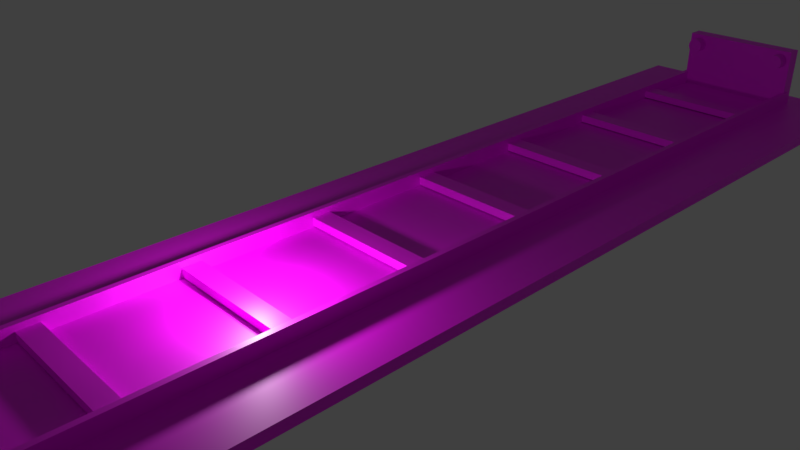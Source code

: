 # Source: Tracks.blend  (saved by Blender 2.79.0; exported with 4.5.12 LTS)
import bpy
from mathutils import Matrix  # noqa: F401  (used for matrix-valued properties, if any)

bpy.ops.wm.read_factory_settings(use_empty=True)
scene = bpy.context.scene
scene.name = 'Scene'

# ---- collections
col_collection_1 = bpy.data.collections.new('Collection 1'); scene.collection.children.link(col_collection_1)

# ---- images (referenced by path relative to the original .blend; pixels are not part of the script)
import os
ASSET_DIR = os.environ.get("B2B_ASSET_DIR", "")  # directory of the original .blend (textures are referenced by path, not embedded)
HERE = os.path.dirname(os.path.abspath(__file__))  # packed textures are extracted next to this script under _unpacked/

def load_image(name, relpath, width, height, colorspace="sRGB"):
    """Load a texture the original file referenced (path relative to the .blend, or extracted next to this script)."""
    p = next((c for c in (os.path.join(HERE, relpath), os.path.join(ASSET_DIR, relpath)) if relpath and os.path.exists(c)), "")
    if p:
        img = bpy.data.images.load(p, check_existing=True)
        img.name = name
    else:  # same state as the original file: an image datablock whose file is absent (Cycles renders it pink)
        img = bpy.data.images.new(name, width, height)
        img.source = "FILE"
        img.filepath = "//" + (relpath or name)
    img.colorspace_settings.name = colorspace
    return img
img_tracks_png = load_image('Tracks.png', 'Tracks.png', 1024, 1024, 'sRGB')

# ---- materials (node trees are filled in below, after node groups)
mat_material_009 = bpy.data.materials.new('Material.009')
mat_material_009.alpha_threshold = 0.0
mat_material_009.roughness = 0.5

# ---- material node trees
mat_material_009.use_nodes = True; mat_material_009.node_tree.nodes.clear()
_N = mat_material_009.node_tree.nodes; _L = mat_material_009.node_tree.links
n0 = _N.new('ShaderNodeOutputMaterial'); n0.name = 'Material Output'; n0.location = (300, 300)
n1 = _N.new('ShaderNodeBsdfPrincipled'); n1.name = 'Principled BSDF'; n1.location = (75, 311)
n1.width = 150
n1.subsurface_method = 'BURLEY'
n1.inputs[3].default_value = 1.45
n1.inputs[9].default_value = (1.0, 1.0, 1.0)
n2 = _N.new('ShaderNodeTexImage'); n2.name = 'Image Texture'; n2.location = (-187, 342)
n2.width = 197
n2.image = img_tracks_png
_L.new(n1.outputs[0], n0.inputs[0])
_L.new(n2.outputs[0], n1.inputs[0])
n0.is_active_output = True

# ---- world
world_world = bpy.data.worlds.new('World'); scene.world = world_world
world_world.color = (0.05088, 0.05088, 0.05088)
world_world.use_sun_shadow = False
world_world.sun_shadow_jitter_overblur = 0.0
world_world.cycles.sampling_method = 'MANUAL'

# ---- cameras
cam_camera = bpy.data.cameras.new('Camera')
cam_camera.clip_end = 100.0
cam_camera.lens = 35.0
cam_camera.sensor_width = 32.0
cam_camera.sensor_height = 18.0
cam_camera.ortho_scale = 7.314
cam_camera.dof.focus_distance = 0.0

# ---- lights
light_lamp = bpy.data.lights.new('Lamp', 'POINT')
light_lamp.transmission_factor = 0.0
light_lamp.cutoff_distance = 30.0
light_lamp.energy = 100.0
light_lamp.shadow_buffer_clip_start = 1.001
light_lamp.shadow_soft_size = 0.1
light_lamp.shadow_maximum_resolution = 0.006
light_lamp.use_absolute_resolution = True

# ---- meshes
me_cube = bpy.data.meshes.new('Cube')
me_cube.from_pydata([(1.0, 1.0, -1.0), (1.0, -1.0, -1.0), (-1.0, -1.0, -1.0), (-1.0, 1.0, -1.0), (1.0, 1.0, 1.0), (1.0, -1.0, 1.0), (-1.0, -1.0, 1.0), (-1.0, 1.0, 1.0), (0.4798, -0.9487, 0.2117), (0.4798, -0.9487, 3.788), (0.4798, 0.9487, 0.2117), (0.4798, 0.9487, 3.788), (0.5202, -0.9487, 0.2117), (0.5202, -0.9487, 3.788), (0.5202, 0.9487, 0.2117), (0.5202, 0.9487, 3.788), (-0.5202, -0.9487, 0.2117), (-0.5202, -0.9487, 3.788), (-0.5202, 0.9487, 0.2117), (-0.5202, 0.9487, 3.788), (-0.4798, -0.9487, 0.2117), (-0.4798, -0.9487, 3.788), (-0.4798, 0.9487, 0.2117), (-0.4798, 0.9487, 3.788), (-0.5, -0.01396, 1.251), (-0.5, -0.01396, 2.749), (-0.5, 0.01396, 1.251), (-0.5, 0.01396, 2.749), (0.5, -0.01396, 1.251), (0.5, -0.01396, 2.749), (0.5, 0.01396, 1.251), (0.5, 0.01396, 2.749), (-0.5, 0.786, 1.251), (-0.5, 0.786, 2.749), (-0.5, 0.814, 1.251), (-0.5, 0.814, 2.749), (0.5, 0.786, 1.251), (0.5, 0.786, 2.749), (0.5, 0.814, 1.251), (0.5, 0.814, 2.749), (-0.5, 0.586, 1.251), (-0.5, 0.586, 2.749), (-0.5, 0.614, 1.251), (-0.5, 0.614, 2.749), (0.5, 0.586, 1.251), (0.5, 0.586, 2.749), (0.5, 0.614, 1.251), (0.5, 0.614, 2.749), (-0.5, 0.186, 1.251), (-0.5, 0.186, 2.749), (-0.5, 0.214, 1.251), (-0.5, 0.214, 2.749), (0.5, 0.186, 1.251), (0.5, 0.186, 2.749), (0.5, 0.214, 1.251), (0.5, 0.214, 2.749), (-0.5, 0.386, 1.251), (-0.5, 0.386, 2.749), (-0.5, 0.414, 1.251), (-0.5, 0.414, 2.749), (0.5, 0.386, 1.251), (0.5, 0.386, 2.749), (0.5, 0.414, 1.251), (0.5, 0.414, 2.749), (-0.5, -0.214, 1.251), (-0.5, -0.214, 2.749), (-0.5, -0.186, 1.251), (-0.5, -0.186, 2.749), (0.5, -0.214, 1.251), (0.5, -0.214, 2.749), (0.5, -0.186, 1.251), (0.5, -0.186, 2.749), (-0.5, -0.414, 1.251), (-0.5, -0.414, 2.749), (-0.5, -0.386, 1.251), (-0.5, -0.386, 2.749), (0.5, -0.414, 1.251), (0.5, -0.414, 2.749), (0.5, -0.386, 1.251), (0.5, -0.386, 2.749), (-0.5, -0.614, 1.251), (-0.5, -0.614, 2.749), (-0.5, -0.586, 1.251), (-0.5, -0.586, 2.749), (0.5, -0.614, 1.251), (0.5, -0.614, 2.749), (0.5, -0.586, 1.251), (0.5, -0.586, 2.749), (-0.5, -0.814, 1.251), (-0.5, -0.814, 2.749), (-0.5, -0.786, 1.251), (-0.5, -0.786, 2.749), (0.5, -0.814, 1.251), (0.5, -0.814, 2.749), (0.5, -0.786, 1.251), (0.5, -0.786, 2.749), (-0.5, 0.9369, 0.6492), (-0.5, 0.9369, 13.35), (-0.5, 0.9631, 0.6492), (-0.5, 0.9631, 13.35), (0.5, 0.9369, 0.6492), (0.5, 0.9369, 13.35), (0.5, 0.9631, 0.6492), (0.5, 0.9631, 13.35), (-0.5, -0.9631, 0.6492), (-0.5, -0.9631, 13.35), (-0.5, -0.9369, 0.6492), (-0.5, -0.9369, 13.35), (0.5, -0.9631, 0.6492), (0.5, -0.9631, 13.35), (0.5, -0.9369, 0.6492), (0.5, -0.9369, 13.35), (-0.4, 0.9177, 12.61), (-0.4, 0.9429, 12.54), (0.4, 0.9429, 12.54), (0.4, 0.9177, 12.61), (0.4123, 0.9429, 12.51), (0.4123, 0.9177, 12.58), (0.4241, 0.9429, 12.42), (0.4241, 0.9176, 12.49), (0.4351, 0.9428, 12.28), (0.4351, 0.9176, 12.35), (0.4446, 0.9428, 12.08), (0.4446, 0.9176, 12.15), (0.4525, 0.9428, 11.84), (0.4525, 0.9175, 11.91), (0.4583, 0.9427, 11.57), (0.4583, 0.9175, 11.64), (0.4619, 0.9427, 11.27), (0.4619, 0.9174, 11.34), (0.4631, 0.9426, 10.97), (0.4631, 0.9174, 11.03), (0.4619, 0.9426, 10.66), (0.4619, 0.9173, 10.73), (0.4583, 0.9425, 10.36), (0.4583, 0.9173, 10.43), (0.4525, 0.9425, 10.09), (0.4525, 0.9172, 10.16), (0.4446, 0.9424, 9.85), (0.4446, 0.9172, 9.919), (0.4351, 0.9424, 9.654), (0.4351, 0.9172, 9.723), (0.4241, 0.9424, 9.509), (0.4241, 0.9171, 9.577), (0.4123, 0.9423, 9.419), (0.4123, 0.9171, 9.487), (0.4, 0.9423, 9.389), (0.4, 0.9171, 9.457), (0.3877, 0.9423, 9.419), (0.3877, 0.9171, 9.487), (0.3759, 0.9424, 9.509), (0.3759, 0.9171, 9.577), (0.3649, 0.9424, 9.654), (0.3649, 0.9172, 9.723), (0.3554, 0.9424, 9.85), (0.3554, 0.9172, 9.919), (0.3475, 0.9425, 10.09), (0.3475, 0.9172, 10.16), (0.3417, 0.9425, 10.36), (0.3417, 0.9173, 10.43), (0.3381, 0.9426, 10.66), (0.3381, 0.9173, 10.73), (0.3369, 0.9426, 10.97), (0.3369, 0.9174, 11.03), (0.3381, 0.9427, 11.27), (0.3381, 0.9174, 11.34), (0.3417, 0.9427, 11.57), (0.3417, 0.9175, 11.64), (0.3475, 0.9428, 11.84), (0.3475, 0.9175, 11.91), (0.3554, 0.9428, 12.08), (0.3554, 0.9176, 12.15), (0.3649, 0.9428, 12.28), (0.3649, 0.9176, 12.35), (0.3759, 0.9429, 12.42), (0.3759, 0.9176, 12.49), (0.3877, 0.9429, 12.51), (0.3877, 0.9177, 12.58), (-0.3877, 0.9429, 12.51), (-0.3877, 0.9177, 12.58), (-0.3759, 0.9429, 12.42), (-0.3759, 0.9176, 12.49), (-0.3649, 0.9428, 12.28), (-0.3649, 0.9176, 12.35), (-0.3554, 0.9428, 12.08), (-0.3554, 0.9176, 12.15), (-0.3475, 0.9428, 11.84), (-0.3475, 0.9175, 11.91), (-0.3417, 0.9427, 11.57), (-0.3417, 0.9175, 11.64), (-0.3381, 0.9427, 11.27), (-0.3381, 0.9174, 11.34), (-0.3369, 0.9426, 10.97), (-0.3369, 0.9174, 11.03), (-0.3381, 0.9426, 10.66), (-0.3381, 0.9173, 10.73), (-0.3417, 0.9425, 10.36), (-0.3417, 0.9173, 10.43), (-0.3475, 0.9425, 10.09), (-0.3475, 0.9172, 10.16), (-0.3554, 0.9424, 9.85), (-0.3554, 0.9172, 9.919), (-0.3649, 0.9424, 9.654), (-0.3649, 0.9172, 9.723), (-0.3759, 0.9424, 9.509), (-0.3759, 0.9171, 9.577), (-0.3877, 0.9423, 9.419), (-0.3877, 0.9171, 9.487), (-0.4, 0.9423, 9.389), (-0.4, 0.9171, 9.457), (-0.4123, 0.9423, 9.419), (-0.4123, 0.9171, 9.487), (-0.4241, 0.9424, 9.509), (-0.4241, 0.9171, 9.577), (-0.4351, 0.9424, 9.654), (-0.4351, 0.9172, 9.723), (-0.4446, 0.9424, 9.85), (-0.4446, 0.9172, 9.919), (-0.4525, 0.9425, 10.09), (-0.4525, 0.9172, 10.16), (-0.4583, 0.9425, 10.36), (-0.4583, 0.9173, 10.43), (-0.4619, 0.9426, 10.66), (-0.4619, 0.9173, 10.73), (-0.4631, 0.9426, 10.97), (-0.4631, 0.9174, 11.03), (-0.4619, 0.9427, 11.27), (-0.4619, 0.9174, 11.34), (-0.4583, 0.9427, 11.57), (-0.4583, 0.9175, 11.64), (-0.4525, 0.9428, 11.84), (-0.4525, 0.9175, 11.91), (-0.4446, 0.9428, 12.08), (-0.4446, 0.9176, 12.15), (-0.4351, 0.9428, 12.28), (-0.4351, 0.9176, 12.35), (-0.4241, 0.9429, 12.42), (-0.4241, 0.9176, 12.49), (-0.4123, 0.9429, 12.51), (-0.4123, 0.9177, 12.58), (-0.4, -0.9423, 12.61), (-0.4, -0.9171, 12.54), (-0.3877, -0.9171, 12.51), (-0.3877, -0.9423, 12.58), (-0.3759, -0.9171, 12.42), (-0.3759, -0.9424, 12.49), (-0.3649, -0.9172, 12.28), (-0.3649, -0.9424, 12.35), (-0.3554, -0.9172, 12.08), (-0.3554, -0.9424, 12.15), (-0.3475, -0.9172, 11.84), (-0.3475, -0.9425, 11.91), (-0.3417, -0.9173, 11.57), (-0.3417, -0.9425, 11.64), (-0.3381, -0.9173, 11.27), (-0.3381, -0.9426, 11.34), (-0.3369, -0.9174, 10.97), (-0.3369, -0.9426, 11.03), (-0.3381, -0.9174, 10.66), (-0.3381, -0.9427, 10.73), (-0.3417, -0.9175, 10.36), (-0.3417, -0.9427, 10.43), (-0.3475, -0.9175, 10.09), (-0.3475, -0.9428, 10.16), (-0.3554, -0.9176, 9.85), (-0.3554, -0.9428, 9.919), (-0.3649, -0.9176, 9.654), (-0.3649, -0.9428, 9.723), (-0.3759, -0.9176, 9.509), (-0.3759, -0.9429, 9.577), (-0.3877, -0.9177, 9.419), (-0.3877, -0.9429, 9.487), (-0.4, -0.9177, 9.389), (-0.4, -0.9429, 9.457), (-0.4123, -0.9177, 9.419), (-0.4123, -0.9429, 9.487), (-0.4241, -0.9176, 9.509), (-0.4241, -0.9429, 9.577), (-0.4351, -0.9176, 9.654), (-0.4351, -0.9428, 9.723), (-0.4446, -0.9176, 9.85), (-0.4446, -0.9428, 9.919), (-0.4525, -0.9175, 10.09), (-0.4525, -0.9428, 10.16), (-0.4583, -0.9175, 10.36), (-0.4583, -0.9427, 10.43), (-0.4619, -0.9174, 10.66), (-0.4619, -0.9427, 10.73), (-0.4631, -0.9174, 10.97), (-0.4631, -0.9426, 11.03), (-0.4619, -0.9173, 11.27), (-0.4619, -0.9426, 11.34), (-0.4583, -0.9173, 11.57), (-0.4583, -0.9425, 11.64), (-0.4525, -0.9172, 11.84), (-0.4525, -0.9425, 11.91), (-0.4446, -0.9172, 12.08), (-0.4446, -0.9424, 12.15), (-0.4351, -0.9172, 12.28), (-0.4351, -0.9424, 12.35), (-0.4241, -0.9171, 12.42), (-0.4241, -0.9424, 12.49), (-0.4123, -0.9171, 12.51), (-0.4123, -0.9423, 12.58), (0.4, -0.9423, 12.61), (0.4, -0.9171, 12.54), (0.4123, -0.9171, 12.51), (0.4123, -0.9423, 12.58), (0.4241, -0.9171, 12.42), (0.4241, -0.9424, 12.49), (0.4351, -0.9172, 12.28), (0.4351, -0.9424, 12.35), (0.4446, -0.9172, 12.08), (0.4446, -0.9424, 12.15), (0.4525, -0.9172, 11.84), (0.4525, -0.9425, 11.91), (0.4583, -0.9173, 11.57), (0.4583, -0.9425, 11.64), (0.4619, -0.9173, 11.27), (0.4619, -0.9426, 11.34), (0.4631, -0.9174, 10.97), (0.4631, -0.9426, 11.03), (0.4619, -0.9174, 10.66), (0.4619, -0.9427, 10.73), (0.4583, -0.9175, 10.36), (0.4583, -0.9427, 10.43), (0.4525, -0.9175, 10.09), (0.4525, -0.9428, 10.16), (0.4446, -0.9176, 9.85), (0.4446, -0.9428, 9.919), (0.4351, -0.9176, 9.654), (0.4351, -0.9428, 9.723), (0.4241, -0.9176, 9.509), (0.4241, -0.9429, 9.577), (0.4123, -0.9177, 9.419), (0.4123, -0.9429, 9.487), (0.4, -0.9177, 9.389), (0.4, -0.9429, 9.457), (0.3877, -0.9177, 9.419), (0.3877, -0.9429, 9.487), (0.3759, -0.9176, 9.509), (0.3759, -0.9429, 9.577), (0.3649, -0.9176, 9.654), (0.3649, -0.9428, 9.723), (0.3554, -0.9176, 9.85), (0.3554, -0.9428, 9.919), (0.3475, -0.9175, 10.09), (0.3475, -0.9428, 10.16), (0.3417, -0.9175, 10.36), (0.3417, -0.9427, 10.43), (0.3381, -0.9174, 10.66), (0.3381, -0.9427, 10.73), (0.3369, -0.9174, 10.97), (0.3369, -0.9426, 11.03), (0.3381, -0.9173, 11.27), (0.3381, -0.9426, 11.34), (0.3417, -0.9173, 11.57), (0.3417, -0.9425, 11.64), (0.3475, -0.9172, 11.84), (0.3475, -0.9425, 11.91), (0.3554, -0.9172, 12.08), (0.3554, -0.9424, 12.15), (0.3649, -0.9172, 12.28), (0.3649, -0.9424, 12.35), (0.3759, -0.9171, 12.42), (0.3759, -0.9424, 12.49), (0.3877, -0.9171, 12.51), (0.3877, -0.9423, 12.58)], [], [(0, 1, 2, 3), (4, 7, 6, 5), (0, 4, 5, 1), (1, 5, 6, 2), (2, 6, 7, 3), (4, 0, 3, 7), (8, 9, 11, 10), (10, 11, 15, 14), (14, 15, 13, 12), (12, 13, 9, 8), (10, 14, 12, 8), (15, 11, 9, 13), (16, 17, 19, 18), (18, 19, 23, 22), (22, 23, 21, 20), (20, 21, 17, 16), (18, 22, 20, 16), (23, 19, 17, 21), (24, 25, 27, 26), (26, 27, 31, 30), (30, 31, 29, 28), (28, 29, 25, 24), (26, 30, 28, 24), (31, 27, 25, 29), (32, 33, 35, 34), (34, 35, 39, 38), (38, 39, 37, 36), (36, 37, 33, 32), (34, 38, 36, 32), (39, 35, 33, 37), (40, 41, 43, 42), (42, 43, 47, 46), (46, 47, 45, 44), (44, 45, 41, 40), (42, 46, 44, 40), (47, 43, 41, 45), (48, 49, 51, 50), (50, 51, 55, 54), (54, 55, 53, 52), (52, 53, 49, 48), (50, 54, 52, 48), (55, 51, 49, 53), (56, 57, 59, 58), (58, 59, 63, 62), (62, 63, 61, 60), (60, 61, 57, 56), (58, 62, 60, 56), (63, 59, 57, 61), (64, 65, 67, 66), (66, 67, 71, 70), (70, 71, 69, 68), (68, 69, 65, 64), (66, 70, 68, 64), (71, 67, 65, 69), (72, 73, 75, 74), (74, 75, 79, 78), (78, 79, 77, 76), (76, 77, 73, 72), (74, 78, 76, 72), (79, 75, 73, 77), (80, 81, 83, 82), (82, 83, 87, 86), (86, 87, 85, 84), (84, 85, 81, 80), (82, 86, 84, 80), (87, 83, 81, 85), (88, 89, 91, 90), (90, 91, 95, 94), (94, 95, 93, 92), (92, 93, 89, 88), (90, 94, 92, 88), (95, 91, 89, 93), (96, 97, 99, 98), (98, 99, 103, 102), (102, 103, 101, 100), (100, 101, 97, 96), (98, 102, 100, 96), (103, 99, 97, 101), (104, 105, 107, 106), (106, 107, 111, 110), (110, 111, 109, 108), (108, 109, 105, 104), (106, 110, 108, 104), (111, 107, 105, 109), (246, 247, 249, 248), (179, 112, 239, 237, 235, 233, 231, 229, 227, 225, 223, 221, 219, 217, 215, 213, 211, 209, 207, 205, 203, 201, 199, 197, 195, 193, 191, 189, 187, 185, 183, 181), (114, 115, 117, 116), (241, 242, 244, 246, 248, 250, 252, 254, 256, 258, 260, 262, 264, 266, 268, 270, 272, 274, 276, 278, 280, 282, 284, 286, 288, 290, 292, 294, 296, 298, 300, 302), (234, 235, 237, 236), (116, 117, 119, 118), (250, 251, 253, 252), (232, 233, 235, 234), (118, 119, 121, 120), (252, 253, 255, 254), (230, 231, 233, 232), (120, 121, 123, 122), (254, 255, 257, 256), (228, 229, 231, 230), (122, 123, 125, 124), (256, 257, 259, 258), (226, 227, 229, 228), (124, 125, 127, 126), (258, 259, 261, 260), (224, 225, 227, 226), (126, 127, 129, 128), (260, 261, 263, 262), (222, 223, 225, 224), (128, 129, 131, 130), (262, 263, 265, 264), (220, 221, 223, 222), (130, 131, 133, 132), (264, 265, 267, 266), (218, 219, 221, 220), (132, 133, 135, 134), (266, 267, 269, 268), (216, 217, 219, 218), (134, 135, 137, 136), (268, 269, 271, 270), (214, 215, 217, 216), (136, 137, 139, 138), (270, 271, 273, 272), (212, 213, 215, 214), (138, 139, 141, 140), (272, 273, 275, 274), (210, 211, 213, 212), (140, 141, 143, 142), (274, 275, 277, 276), (208, 209, 211, 210), (142, 143, 145, 144), (276, 277, 279, 278), (206, 207, 209, 208), (144, 145, 147, 146), (278, 279, 281, 280), (204, 205, 207, 206), (146, 147, 149, 148), (280, 281, 283, 282), (202, 203, 205, 204), (148, 149, 151, 150), (282, 283, 285, 284), (200, 201, 203, 202), (150, 151, 153, 152), (284, 285, 287, 286), (198, 199, 201, 200), (152, 153, 155, 154), (286, 287, 289, 288), (196, 197, 199, 198), (154, 155, 157, 156), (288, 289, 291, 290), (194, 195, 197, 196), (156, 157, 159, 158), (290, 291, 293, 292), (192, 193, 195, 194), (158, 159, 161, 160), (292, 293, 295, 294), (190, 191, 193, 192), (160, 161, 163, 162), (294, 295, 297, 296), (188, 189, 191, 190), (162, 163, 165, 164), (296, 297, 299, 298), (186, 187, 189, 188), (164, 165, 167, 166), (298, 299, 301, 300), (184, 185, 187, 186), (166, 167, 169, 168), (243, 240, 303, 301, 299, 297, 295, 293, 291, 289, 287, 285, 283, 281, 279, 277, 275, 273, 271, 269, 267, 265, 263, 261, 259, 257, 255, 253, 251, 249, 247, 245), (182, 183, 185, 184), (168, 169, 171, 170), (113, 178, 180, 182, 184, 186, 188, 190, 192, 194, 196, 198, 200, 202, 204, 206, 208, 210, 212, 214, 216, 218, 220, 222, 224, 226, 228, 230, 232, 234, 236, 238), (180, 181, 183, 182), (170, 171, 173, 172), (238, 239, 112, 113), (178, 179, 181, 180), (172, 173, 175, 174), (117, 115, 177, 175, 173, 171, 169, 167, 165, 163, 161, 159, 157, 155, 153, 151, 149, 147, 145, 143, 141, 139, 137, 135, 133, 131, 129, 127, 125, 123, 121, 119), (113, 112, 179, 178), (174, 175, 177, 176), (248, 249, 251, 250), (236, 237, 239, 238), (176, 177, 115, 114), (114, 116, 118, 120, 122, 124, 126, 128, 130, 132, 134, 136, 138, 140, 142, 144, 146, 148, 150, 152, 154, 156, 158, 160, 162, 164, 166, 168, 170, 172, 174, 176), (244, 245, 247, 246), (302, 303, 240, 241), (242, 243, 245, 244), (241, 240, 243, 242), (300, 301, 303, 302), (310, 311, 313, 312), (305, 306, 308, 310, 312, 314, 316, 318, 320, 322, 324, 326, 328, 330, 332, 334, 336, 338, 340, 342, 344, 346, 348, 350, 352, 354, 356, 358, 360, 362, 364, 366), (314, 315, 317, 316), (316, 317, 319, 318), (318, 319, 321, 320), (320, 321, 323, 322), (322, 323, 325, 324), (324, 325, 327, 326), (326, 327, 329, 328), (328, 329, 331, 330), (330, 331, 333, 332), (332, 333, 335, 334), (334, 335, 337, 336), (336, 337, 339, 338), (338, 339, 341, 340), (340, 341, 343, 342), (342, 343, 345, 344), (344, 345, 347, 346), (346, 347, 349, 348), (348, 349, 351, 350), (350, 351, 353, 352), (352, 353, 355, 354), (354, 355, 357, 356), (356, 357, 359, 358), (358, 359, 361, 360), (360, 361, 363, 362), (362, 363, 365, 364), (307, 304, 367, 365, 363, 361, 359, 357, 355, 353, 351, 349, 347, 345, 343, 341, 339, 337, 335, 333, 331, 329, 327, 325, 323, 321, 319, 317, 315, 313, 311, 309), (312, 313, 315, 314), (308, 309, 311, 310), (366, 367, 304, 305), (306, 307, 309, 308), (305, 304, 307, 306), (364, 365, 367, 366)])
_uv = me_cube.uv_layers.new(name='UVMap')
_uv.uv.foreach_set('vector', [0.6585, 0.3603, 0.8231, 0.3603, 0.8231, 0.461, 0.6585, 0.461, 0.8062, 0.0, 0.8062, 0.1007, 0.6416, 0.1007, 0.6416, 2.402e-08, 0.4939, 0.461, 0.3292, 0.461, 0.3292, 0.3603, 0.4939, 0.3603, 0.4939, 0.461, 0.4939, 0.3603, 0.6585, 0.3603, 0.6585, 0.461, 0.8062, 0.3022, 0.6416, 0.3022, 0.6416, 0.2015, 0.8062, 0.2015, 0.6416, 0.1007, 0.8062, 0.1007, 0.8062, 0.2015, 0.6416, 0.2015, 0.4854, 0.1801, 0.4854, 0.0, 0.6416, 0.0, 0.6416, 0.1801, 0.9775, 0.3425, 0.9775, 0.1623, 0.9808, 0.1623, 0.9808, 0.3425, 0.4854, 0.3603, 0.4854, 0.1801, 0.6416, 0.1801, 0.6416, 0.3603, 0.9742, 0.3425, 0.9742, 0.1623, 0.9775, 0.1623, 0.9775, 0.3425, 0.9862, 0.2579, 0.9895, 0.2579, 0.9895, 0.3535, 0.9862, 0.3535, 0.9929, 0.2579, 0.9895, 0.2579, 0.9895, 0.1623, 0.9929, 0.1623, 0.3292, 0.3603, 0.3292, 0.1801, 0.4854, 0.1801, 0.4854, 0.3603, 0.9808, 0.3425, 0.9808, 0.1623, 0.9841, 0.1623, 0.9841, 0.3425, 0.4854, 0.0, 0.4854, 0.1801, 0.3292, 0.1801, 0.3292, 1.801e-08, 0.9709, 0.3425, 0.9709, 0.1623, 0.9742, 0.1623, 0.9742, 0.3425, 0.9875, 0.0, 0.9908, 0.0, 0.9908, 0.09557, 0.9875, 0.09557, 0.9895, 0.2579, 0.9862, 0.2579, 0.9862, 0.1623, 0.9895, 0.1623, 0.9929, 0.2378, 0.9929, 0.1623, 0.9952, 0.1623, 0.9952, 0.2378, 0.5762, 0.5365, 0.5762, 0.461, 0.6585, 0.461, 0.6585, 0.5365, 0.9918, 0.2579, 0.9918, 0.3334, 0.9895, 0.3334, 0.9895, 0.2579, 0.4939, 0.5365, 0.4939, 0.461, 0.5762, 0.461, 0.5762, 0.5365, 0.66, 0.3526, 0.66, 0.3022, 0.6623, 0.3022, 0.6623, 0.3526, 0.6646, 0.3022, 0.6646, 0.3526, 0.6623, 0.3526, 0.6623, 0.3022, 0.9977, 0.07548, 0.9977, 0.0, 1.0, 0.0, 1.0, 0.07548, 0.8885, 0.3019, 0.8885, 0.2264, 0.9709, 0.2264, 0.9709, 0.3019, 0.9964, 0.2579, 0.9964, 0.3334, 0.9941, 0.3334, 0.9941, 0.2579, 0.8062, 0.07548, 0.8062, 0.0, 0.8885, 0.0, 0.8885, 0.07548, 0.6462, 0.3022, 0.6462, 0.3526, 0.6439, 0.3526, 0.6439, 0.3022, 0.6531, 0.3526, 0.6531, 0.3022, 0.6554, 0.3022, 0.6554, 0.3526, 0.9964, 0.5112, 0.9964, 0.4357, 0.9987, 0.4357, 0.9987, 0.5112, 0.8885, 0.07548, 0.8885, 0.0, 0.9709, 0.0, 0.9709, 0.07548, 0.9998, 0.1623, 0.9998, 0.2378, 0.9975, 0.2378, 0.9975, 0.1623, 0.8231, 0.5112, 0.8231, 0.4357, 0.9054, 0.4357, 0.9054, 0.5112, 0.6485, 0.3022, 0.6485, 0.3526, 0.6462, 0.3526, 0.6462, 0.3022, 0.6508, 0.3526, 0.6508, 0.3022, 0.6531, 0.3022, 0.6531, 0.3526, 0.9931, 0.07548, 0.9931, 0.0, 0.9954, 0.0, 0.9954, 0.07548, 0.8885, 0.2264, 0.8885, 0.3019, 0.8062, 0.3019, 0.8062, 0.2264, 0.9931, 0.07548, 0.9931, 0.151, 0.9908, 0.151, 0.9908, 0.07548, 0.8062, 0.2264, 0.8062, 0.151, 0.8885, 0.151, 0.8885, 0.2264, 0.6784, 0.3526, 0.6784, 0.3022, 0.6807, 0.3022, 0.6807, 0.3526, 0.683, 0.3022, 0.683, 0.3526, 0.6807, 0.3526, 0.6807, 0.3022, 0.9954, 0.151, 0.9954, 0.07548, 0.9977, 0.07548, 0.9977, 0.151, 0.3292, 0.5365, 0.3292, 0.461, 0.4116, 0.461, 0.4116, 0.5365, 0.9977, 0.0, 0.9977, 0.07548, 0.9954, 0.07548, 0.9954, 0.0, 0.7408, 0.5365, 0.7408, 0.461, 0.8231, 0.461, 0.8231, 0.5365, 0.6715, 0.3526, 0.6715, 0.3022, 0.6738, 0.3022, 0.6738, 0.3526, 0.6715, 0.3022, 0.6715, 0.3526, 0.6692, 0.3526, 0.6692, 0.3022, 0.9931, 0.151, 0.9931, 0.07548, 0.9954, 0.07548, 0.9954, 0.151, 0.9054, 0.4357, 0.9054, 0.3603, 0.9877, 0.3603, 0.9877, 0.4357, 0.9941, 0.2579, 0.9941, 0.3334, 0.9918, 0.3334, 0.9918, 0.2579, 0.4116, 0.5365, 0.4116, 0.461, 0.4939, 0.461, 0.4939, 0.5365, 0.6738, 0.3526, 0.6738, 0.3022, 0.6761, 0.3022, 0.6761, 0.3526, 0.6784, 0.3022, 0.6784, 0.3526, 0.6761, 0.3526, 0.6761, 0.3022, 1.0, 0.07548, 1.0, 0.151, 0.9977, 0.151, 0.9977, 0.07548, 0.8885, 0.2264, 0.8885, 0.151, 0.9709, 0.151, 0.9709, 0.2264, 0.9931, 0.0, 0.9931, 0.07548, 0.9908, 0.07548, 0.9908, 0.0, 0.8885, 0.151, 0.8885, 0.07548, 0.9709, 0.07548, 0.9709, 0.151, 0.6669, 0.3526, 0.6669, 0.3022, 0.6692, 0.3022, 0.6692, 0.3526, 0.6669, 0.3022, 0.6669, 0.3526, 0.6646, 0.3526, 0.6646, 0.3022, 0.9964, 0.5867, 0.9964, 0.5112, 0.9987, 0.5112, 0.9987, 0.5867, 0.8231, 0.4357, 0.8231, 0.3603, 0.9054, 0.3603, 0.9054, 0.4357, 0.9987, 0.2579, 0.9987, 0.3334, 0.9964, 0.3334, 0.9964, 0.2579, 0.8062, 0.151, 0.8062, 0.07548, 0.8885, 0.07548, 0.8885, 0.151, 0.66, 0.3022, 0.66, 0.3526, 0.6577, 0.3526, 0.6577, 0.3022, 0.6485, 0.3526, 0.6485, 0.3022, 0.6508, 0.3022, 0.6508, 0.3526, 0.9964, 0.4357, 0.9964, 0.3603, 0.9987, 0.3603, 0.9987, 0.4357, 0.8231, 0.5867, 0.8231, 0.5112, 0.9054, 0.5112, 0.9054, 0.5867, 0.9975, 0.1623, 0.9975, 0.2378, 0.9952, 0.2378, 0.9952, 0.1623, 0.6585, 0.5365, 0.6585, 0.461, 0.7408, 0.461, 0.7408, 0.5365, 0.6577, 0.3022, 0.6577, 0.3526, 0.6554, 0.3526, 0.6554, 0.3022, 0.6416, 0.3526, 0.6416, 0.3022, 0.6439, 0.3022, 0.6439, 0.3526, 0.9942, 0.3603, 0.9942, 1.0, 0.992, 1.0, 0.992, 0.3603, 0.2469, 0.0, 0.2469, 0.6397, 0.1646, 0.6397, 0.1646, 3.002e-09, 0.992, 0.3603, 0.992, 1.0, 0.9899, 1.0, 0.9899, 0.3603, 0.08231, 0.6397, 0.08231, 0.0, 0.1646, 0.0, 0.1646, 0.6397, 0.6851, 0.3022, 0.6851, 0.3526, 0.683, 0.3526, 0.683, 0.3022, 0.6851, 0.3526, 0.6851, 0.3022, 0.6873, 0.3022, 0.6873, 0.3526, 0.9964, 0.3603, 0.9964, 1.0, 0.9942, 1.0, 0.9942, 0.3603, 0.3292, 0.0, 0.3292, 0.6397, 0.2469, 0.6397, 0.2469, 6.004e-09, 0.9899, 0.3603, 0.9899, 1.0, 0.9877, 1.0, 0.9877, 0.3603, 9.322e-08, 0.6397, 0.0, 0.0, 0.08231, 0.0, 0.08231, 0.6397, 0.6916, 0.3022, 0.6916, 0.3526, 0.6895, 0.3526, 0.6895, 0.3022, 0.6873, 0.3526, 0.6873, 0.3022, 0.6895, 0.3022, 0.6895, 0.3526, 0.9802, 0.5797, 0.9782, 0.5832, 0.9782, 0.5733, 0.9802, 0.5698, 0.9215, 0.5966, 0.9205, 0.5981, 0.9195, 0.5965, 0.9186, 0.592, 0.9177, 0.5847, 0.917, 0.5748, 0.9164, 0.5628, 0.916, 0.549, 0.9158, 0.5341, 0.9158, 0.5186, 0.916, 0.5031, 0.9164, 0.4882, 0.917, 0.4745, 0.9177, 0.4625, 0.9186, 0.4526, 0.9195, 0.4452, 0.9205, 0.4407, 0.9215, 0.4392, 0.9225, 0.4407, 0.9235, 0.4452, 0.9243, 0.4526, 0.925, 0.4625, 0.9256, 0.4745, 0.926, 0.4882, 0.9262, 0.5032, 0.9262, 0.5186, 0.926, 0.5341, 0.9256, 0.549, 0.925, 0.5628, 0.9243, 0.5748, 0.9235, 0.5847, 0.9225, 0.592, 0.9755, 0.003446, 0.9755, 0.0, 0.9765, 0.001525, 0.9766, 0.004971, 0.9517, 0.5946, 0.9507, 0.5931, 0.9497, 0.5886, 0.9489, 0.5812, 0.9481, 0.5714, 0.9476, 0.5593, 0.9472, 0.5456, 0.947, 0.5307, 0.947, 0.5152, 0.9472, 0.4997, 0.9476, 0.4848, 0.9481, 0.471, 0.9489, 0.459, 0.9497, 0.4491, 0.9507, 0.4418, 0.9517, 0.4373, 0.9527, 0.4357, 0.9537, 0.4373, 0.9546, 0.4418, 0.9555, 0.4491, 0.9562, 0.459, 0.9568, 0.4711, 0.9572, 0.4848, 0.9574, 0.4997, 0.9574, 0.5152, 0.9572, 0.5307, 0.9568, 0.5456, 0.9562, 0.5593, 0.9555, 0.5714, 0.9546, 0.5812, 0.9537, 0.5886, 0.9527, 0.5931, 0.9813, 0.144, 0.9833, 0.1474, 0.9833, 0.1548, 0.9813, 0.1513, 0.9844, 0.4392, 0.9865, 0.4357, 0.9865, 0.4403, 0.9844, 0.4437, 0.9802, 0.5578, 0.9782, 0.5612, 0.9782, 0.5475, 0.9802, 0.5441, 0.9813, 0.1341, 0.9833, 0.1375, 0.9833, 0.1474, 0.9813, 0.144, 0.9844, 0.4437, 0.9865, 0.4403, 0.9865, 0.4476, 0.9844, 0.4511, 0.9802, 0.5441, 0.9782, 0.5475, 0.9782, 0.5326, 0.9802, 0.5292, 0.9813, 0.122, 0.9833, 0.1255, 0.9833, 0.1375, 0.9813, 0.1341, 0.9844, 0.4511, 0.9865, 0.4476, 0.9865, 0.4575, 0.9844, 0.4609, 0.9802, 0.5292, 0.9782, 0.5326, 0.9782, 0.5171, 0.9802, 0.5137, 0.9813, 0.1083, 0.9833, 0.1118, 0.9833, 0.1255, 0.9813, 0.122, 0.9844, 0.4609, 0.9865, 0.4575, 0.9865, 0.4695, 0.9844, 0.473, 0.9802, 0.5137, 0.9782, 0.5171, 0.9782, 0.5016, 0.9802, 0.4982, 0.9813, 0.09341, 0.9833, 0.09686, 0.9833, 0.1118, 0.9813, 0.1083, 0.9844, 0.473, 0.9865, 0.4695, 0.9865, 0.4833, 0.9844, 0.4867, 0.9802, 0.4982, 0.9782, 0.5016, 0.9782, 0.4867, 0.9802, 0.4833, 0.9813, 0.07791, 0.9833, 0.08136, 0.9833, 0.09686, 0.9813, 0.09341, 0.9844, 0.4867, 0.9865, 0.4833, 0.9865, 0.4982, 0.9844, 0.5016, 0.9802, 0.4833, 0.9782, 0.4867, 0.9782, 0.473, 0.9802, 0.4695, 0.9813, 0.06242, 0.9833, 0.06586, 0.9833, 0.08136, 0.9813, 0.07791, 0.9844, 0.5016, 0.9865, 0.4982, 0.9865, 0.5137, 0.9844, 0.5171, 0.9802, 0.4695, 0.9782, 0.473, 0.9782, 0.4609, 0.9802, 0.4575, 0.9813, 0.04752, 0.9833, 0.05096, 0.9833, 0.06586, 0.9813, 0.06242, 0.9844, 0.5171, 0.9865, 0.5137, 0.9865, 0.5292, 0.9844, 0.5326, 0.9802, 0.4575, 0.9782, 0.4609, 0.9782, 0.4511, 0.9802, 0.4476, 0.9813, 0.03378, 0.9833, 0.03723, 0.9833, 0.05096, 0.9813, 0.04752, 0.9844, 0.5326, 0.9865, 0.5292, 0.9865, 0.5441, 0.9844, 0.5475, 0.9802, 0.4476, 0.9782, 0.4511, 0.9782, 0.4437, 0.9802, 0.4403, 0.9813, 0.02174, 0.9833, 0.02519, 0.9833, 0.03723, 0.9813, 0.03378, 0.9844, 0.5475, 0.9865, 0.5441, 0.9865, 0.5578, 0.9844, 0.5612, 0.9802, 0.4403, 0.9782, 0.4437, 0.9782, 0.4392, 0.9802, 0.4357, 0.9813, 0.01186, 0.9833, 0.01531, 0.9833, 0.02519, 0.9813, 0.02174, 0.9844, 0.5612, 0.9865, 0.5578, 0.9865, 0.5698, 0.9844, 0.5733, 0.9641, 0.4373, 0.9641, 0.4407, 0.9631, 0.4392, 0.9631, 0.4357, 0.9813, 0.004521, 0.9833, 0.007967, 0.9833, 0.01531, 0.9813, 0.01186, 0.9844, 0.5733, 0.9865, 0.5698, 0.9865, 0.5797, 0.9844, 0.5832, 0.9631, 0.4357, 0.9631, 0.4392, 0.9621, 0.4407, 0.9621, 0.4373, 0.9813, 0.0, 0.9833, 0.003446, 0.9833, 0.007967, 0.9813, 0.004521, 0.9844, 0.5832, 0.9865, 0.5797, 0.9865, 0.5871, 0.9844, 0.5905, 0.9854, 0.1593, 0.9833, 0.1558, 0.9833, 0.1513, 0.9854, 0.1548, 0.9215, 0.4357, 0.9215, 0.4392, 0.9205, 0.4407, 0.9205, 0.4373, 0.9844, 0.5905, 0.9865, 0.5871, 0.9865, 0.5916, 0.9844, 0.595, 0.9854, 0.1548, 0.9833, 0.1513, 0.9833, 0.144, 0.9854, 0.1474, 0.9226, 0.4373, 0.9225, 0.4407, 0.9215, 0.4392, 0.9215, 0.4357, 0.9111, 0.4373, 0.9111, 0.4407, 0.9101, 0.4392, 0.9101, 0.4357, 0.9854, 0.1474, 0.9833, 0.144, 0.9833, 0.1341, 0.9854, 0.1375, 0.9844, 0.4403, 0.9823, 0.4437, 0.9823, 0.4392, 0.9844, 0.4357, 0.9101, 0.4357, 0.9101, 0.4392, 0.9091, 0.4407, 0.9091, 0.4373, 0.9854, 0.1375, 0.9833, 0.1341, 0.9833, 0.122, 0.9854, 0.1255, 0.9844, 0.4476, 0.9823, 0.4511, 0.9823, 0.4437, 0.9844, 0.4403, 0.9802, 0.4357, 0.9823, 0.4392, 0.9823, 0.4437, 0.9802, 0.4403, 0.9854, 0.1255, 0.9833, 0.122, 0.9833, 0.1083, 0.9854, 0.1118, 0.9844, 0.4575, 0.9823, 0.4609, 0.9823, 0.4511, 0.9844, 0.4476, 0.9802, 0.4403, 0.9823, 0.4437, 0.9823, 0.4511, 0.9802, 0.4476, 0.9854, 0.1118, 0.9833, 0.1083, 0.9833, 0.09341, 0.9854, 0.09686, 0.9844, 0.4695, 0.9823, 0.473, 0.9823, 0.4609, 0.9844, 0.4575, 0.9802, 0.4476, 0.9823, 0.4511, 0.9823, 0.4609, 0.9802, 0.4575, 0.9854, 0.09686, 0.9833, 0.09341, 0.9833, 0.07791, 0.9854, 0.08136, 0.9844, 0.4833, 0.9823, 0.4867, 0.9823, 0.473, 0.9844, 0.4695, 0.9802, 0.4575, 0.9823, 0.4609, 0.9823, 0.473, 0.9802, 0.4695, 0.9854, 0.08136, 0.9833, 0.07791, 0.9833, 0.06242, 0.9854, 0.06586, 0.9844, 0.4982, 0.9823, 0.5016, 0.9823, 0.4867, 0.9844, 0.4833, 0.9802, 0.4695, 0.9823, 0.473, 0.9823, 0.4867, 0.9802, 0.4833, 0.9854, 0.06586, 0.9833, 0.06242, 0.9833, 0.04751, 0.9854, 0.05096, 0.9844, 0.5137, 0.9823, 0.5171, 0.9823, 0.5016, 0.9844, 0.4982, 0.9802, 0.4833, 0.9823, 0.4867, 0.9823, 0.5016, 0.9802, 0.4982, 0.9854, 0.05096, 0.9833, 0.04751, 0.9833, 0.03378, 0.9854, 0.03723, 0.9844, 0.5292, 0.9823, 0.5326, 0.9823, 0.5171, 0.9844, 0.5137, 0.9802, 0.4982, 0.9823, 0.5016, 0.9823, 0.5171, 0.9802, 0.5137, 0.9854, 0.03723, 0.9833, 0.03378, 0.9833, 0.02174, 0.9854, 0.02519, 0.9844, 0.5441, 0.9823, 0.5475, 0.9823, 0.5326, 0.9844, 0.5292, 0.9802, 0.5137, 0.9823, 0.5171, 0.9823, 0.5326, 0.9802, 0.5292, 0.9854, 0.02519, 0.9833, 0.02174, 0.9833, 0.01186, 0.9854, 0.01531, 0.9844, 0.5578, 0.9823, 0.5612, 0.9823, 0.5475, 0.9844, 0.5441, 0.9802, 0.5292, 0.9823, 0.5326, 0.9823, 0.5475, 0.9802, 0.5441, 0.9854, 0.01531, 0.9833, 0.01186, 0.9833, 0.004521, 0.9854, 0.007967, 0.9844, 0.5698, 0.9823, 0.5733, 0.9823, 0.5612, 0.9844, 0.5578, 0.9802, 0.5441, 0.9823, 0.5475, 0.9823, 0.5612, 0.9802, 0.5578, 0.9631, 0.5966, 0.9621, 0.5981, 0.9611, 0.5965, 0.9601, 0.592, 0.9593, 0.5847, 0.9585, 0.5748, 0.958, 0.5628, 0.9576, 0.549, 0.9574, 0.5341, 0.9574, 0.5186, 0.9576, 0.5031, 0.958, 0.4882, 0.9585, 0.4745, 0.9593, 0.4625, 0.9601, 0.4526, 0.9611, 0.4452, 0.9621, 0.4407, 0.9631, 0.4392, 0.9641, 0.4407, 0.965, 0.4452, 0.9659, 0.4526, 0.9666, 0.4625, 0.9672, 0.4745, 0.9676, 0.4882, 0.9678, 0.5032, 0.9678, 0.5186, 0.9676, 0.5341, 0.9672, 0.549, 0.9666, 0.5628, 0.9659, 0.5748, 0.965, 0.5847, 0.9641, 0.592, 0.9844, 0.5797, 0.9823, 0.5832, 0.9823, 0.5733, 0.9844, 0.5698, 0.9802, 0.5578, 0.9823, 0.5612, 0.9823, 0.5733, 0.9802, 0.5698, 0.9735, 0.4392, 0.9745, 0.4407, 0.9754, 0.4452, 0.9763, 0.4526, 0.977, 0.4625, 0.9776, 0.4745, 0.978, 0.4882, 0.9782, 0.5032, 0.9782, 0.5186, 0.978, 0.5341, 0.9776, 0.549, 0.977, 0.5628, 0.9763, 0.5748, 0.9754, 0.5847, 0.9745, 0.592, 0.9735, 0.5966, 0.9724, 0.5981, 0.9714, 0.5965, 0.9705, 0.592, 0.9696, 0.5847, 0.9689, 0.5748, 0.9684, 0.5628, 0.968, 0.549, 0.9678, 0.5341, 0.9678, 0.5186, 0.968, 0.5031, 0.9684, 0.4882, 0.9689, 0.4745, 0.9696, 0.4625, 0.9705, 0.4526, 0.9714, 0.4452, 0.9724, 0.4407, 0.9844, 0.5871, 0.9823, 0.5905, 0.9823, 0.5832, 0.9844, 0.5797, 0.9802, 0.5698, 0.9823, 0.5733, 0.9823, 0.5832, 0.9802, 0.5797, 0.9724, 0.4407, 0.9725, 0.4373, 0.9735, 0.4357, 0.9735, 0.4392, 0.9844, 0.5916, 0.9823, 0.595, 0.9823, 0.5905, 0.9844, 0.5871, 0.9802, 0.5797, 0.9823, 0.5832, 0.9823, 0.5905, 0.9802, 0.5871, 0.9121, 0.5965, 0.9111, 0.5981, 0.9101, 0.5966, 0.9091, 0.592, 0.9082, 0.5847, 0.9073, 0.5748, 0.9066, 0.5628, 0.906, 0.549, 0.9056, 0.5341, 0.9054, 0.5186, 0.9054, 0.5032, 0.9056, 0.4882, 0.906, 0.4745, 0.9066, 0.4625, 0.9073, 0.4526, 0.9082, 0.4452, 0.9091, 0.4407, 0.9101, 0.4392, 0.9111, 0.4407, 0.9121, 0.4452, 0.9131, 0.4526, 0.9139, 0.4625, 0.9147, 0.4745, 0.9152, 0.4882, 0.9156, 0.5031, 0.9158, 0.5186, 0.9158, 0.5341, 0.9156, 0.549, 0.9152, 0.5628, 0.9147, 0.5748, 0.9139, 0.5847, 0.9131, 0.592, 0.9735, 0.4392, 0.9735, 0.4357, 0.9745, 0.4373, 0.9745, 0.4407, 0.9802, 0.5871, 0.9823, 0.5905, 0.9823, 0.595, 0.9802, 0.5916, 0.9802, 0.5698, 0.9782, 0.5733, 0.9782, 0.5612, 0.9802, 0.5578, 0.9813, 0.1513, 0.9833, 0.1548, 0.9833, 0.1593, 0.9813, 0.1558, 0.9745, 0.004976, 0.9745, 0.00153, 0.9755, 0.0, 0.9755, 0.003446, 0.9755, 0.003446, 0.9766, 0.004971, 0.9776, 0.009489, 0.9785, 0.01683, 0.9794, 0.02671, 0.9801, 0.03874, 0.9807, 0.05247, 0.9811, 0.06738, 0.9813, 0.08287, 0.9813, 0.09837, 0.9811, 0.1133, 0.9807, 0.127, 0.9801, 0.139, 0.9794, 0.1489, 0.9785, 0.1563, 0.9776, 0.1608, 0.9766, 0.1623, 0.9755, 0.1608, 0.9745, 0.1563, 0.9736, 0.1489, 0.9727, 0.1391, 0.972, 0.127, 0.9715, 0.1133, 0.9711, 0.0984, 0.9709, 0.0829, 0.9709, 0.0674, 0.9711, 0.0525, 0.9715, 0.03876, 0.972, 0.02672, 0.9727, 0.01684, 0.9736, 0.009499, 0.9745, 0.004976, 0.9802, 0.5871, 0.9782, 0.5905, 0.9782, 0.5832, 0.9802, 0.5797, 0.9527, 0.5931, 0.9527, 0.5966, 0.9516, 0.5981, 0.9517, 0.5946, 0.9802, 0.5916, 0.9782, 0.595, 0.9782, 0.5905, 0.9802, 0.5871, 0.9517, 0.5946, 0.9516, 0.5981, 0.9506, 0.5965, 0.9507, 0.5931, 0.9854, 0.007967, 0.9833, 0.004521, 0.9833, 0.0, 0.9854, 0.003446, 0.9841, 0.1776, 0.9862, 0.1742, 0.9862, 0.1841, 0.9841, 0.1875, 0.9413, 0.5946, 0.9403, 0.5931, 0.9393, 0.5886, 0.9385, 0.5812, 0.9378, 0.5714, 0.9372, 0.5593, 0.9368, 0.5456, 0.9366, 0.5307, 0.9366, 0.5152, 0.9368, 0.4997, 0.9372, 0.4848, 0.9378, 0.471, 0.9385, 0.459, 0.9393, 0.4491, 0.9403, 0.4418, 0.9413, 0.4373, 0.9423, 0.4357, 0.9433, 0.4373, 0.9443, 0.4418, 0.9451, 0.4491, 0.9458, 0.459, 0.9464, 0.4711, 0.9468, 0.4848, 0.947, 0.4997, 0.947, 0.5152, 0.9468, 0.5307, 0.9464, 0.5456, 0.9458, 0.5593, 0.9451, 0.5714, 0.9443, 0.5812, 0.9433, 0.5886, 0.9423, 0.5931, 0.9841, 0.1996, 0.9862, 0.1961, 0.9862, 0.2098, 0.9841, 0.2133, 0.9841, 0.2133, 0.9862, 0.2098, 0.9862, 0.2247, 0.9841, 0.2282, 0.9841, 0.2282, 0.9862, 0.2247, 0.9862, 0.2402, 0.9841, 0.2437, 0.9841, 0.2437, 0.9862, 0.2402, 0.9862, 0.2557, 0.9841, 0.2592, 0.9841, 0.2592, 0.9862, 0.2557, 0.9862, 0.2706, 0.9841, 0.2741, 0.9841, 0.2741, 0.9862, 0.2706, 0.9862, 0.2844, 0.9841, 0.2878, 0.9841, 0.2878, 0.9862, 0.2844, 0.9862, 0.2964, 0.9841, 0.2999, 0.9841, 0.2999, 0.9862, 0.2964, 0.9862, 0.3063, 0.9841, 0.3097, 0.9841, 0.3097, 0.9862, 0.3063, 0.9862, 0.3136, 0.9841, 0.3171, 0.9841, 0.3171, 0.9862, 0.3136, 0.9862, 0.3182, 0.9841, 0.3216, 0.9309, 0.5966, 0.9309, 0.5931, 0.9319, 0.5946, 0.9319, 0.5981, 0.9319, 0.5981, 0.9319, 0.5946, 0.9329, 0.5931, 0.9329, 0.5965, 0.9875, 0.1593, 0.9854, 0.1558, 0.9854, 0.1513, 0.9875, 0.1548, 0.9875, 0.1548, 0.9854, 0.1513, 0.9854, 0.144, 0.9875, 0.1474, 0.9875, 0.1474, 0.9854, 0.144, 0.9854, 0.1341, 0.9875, 0.1375, 0.9875, 0.1375, 0.9854, 0.1341, 0.9854, 0.122, 0.9875, 0.1255, 0.9875, 0.1255, 0.9854, 0.122, 0.9854, 0.1083, 0.9875, 0.1118, 0.9875, 0.1118, 0.9854, 0.1083, 0.9854, 0.09341, 0.9875, 0.09686, 0.9875, 0.09686, 0.9854, 0.09341, 0.9854, 0.07791, 0.9875, 0.08136, 0.9875, 0.08136, 0.9854, 0.07791, 0.9854, 0.06242, 0.9875, 0.06586, 0.9875, 0.06586, 0.9854, 0.06242, 0.9854, 0.04751, 0.9875, 0.05096, 0.9875, 0.05096, 0.9854, 0.04751, 0.9854, 0.03378, 0.9875, 0.03723, 0.9875, 0.03723, 0.9854, 0.03378, 0.9854, 0.02174, 0.9875, 0.02519, 0.9875, 0.02519, 0.9854, 0.02174, 0.9854, 0.01186, 0.9875, 0.01531, 0.9875, 0.01531, 0.9854, 0.01186, 0.9854, 0.004521, 0.9875, 0.007967, 0.9299, 0.4373, 0.9309, 0.4357, 0.9319, 0.4373, 0.9329, 0.4418, 0.9339, 0.4491, 0.9347, 0.459, 0.9354, 0.471, 0.936, 0.4848, 0.9364, 0.4997, 0.9366, 0.5152, 0.9366, 0.5307, 0.9364, 0.5456, 0.936, 0.5593, 0.9354, 0.5714, 0.9347, 0.5812, 0.9339, 0.5886, 0.9329, 0.5931, 0.9319, 0.5946, 0.9309, 0.5931, 0.9299, 0.5886, 0.9289, 0.5812, 0.9281, 0.5714, 0.9274, 0.5593, 0.9268, 0.5456, 0.9264, 0.5307, 0.9262, 0.5152, 0.9262, 0.4997, 0.9264, 0.4848, 0.9268, 0.4711, 0.9274, 0.459, 0.9281, 0.4491, 0.9289, 0.4418, 0.9841, 0.1875, 0.9862, 0.1841, 0.9862, 0.1961, 0.9841, 0.1996, 0.9841, 0.1703, 0.9862, 0.1668, 0.9862, 0.1742, 0.9841, 0.1776, 0.9423, 0.5931, 0.9423, 0.5966, 0.9413, 0.5981, 0.9413, 0.5946, 0.9841, 0.1658, 0.9862, 0.1623, 0.9862, 0.1668, 0.9841, 0.1703, 0.9413, 0.5946, 0.9413, 0.5981, 0.9403, 0.5965, 0.9403, 0.5931, 0.9875, 0.007967, 0.9854, 0.004521, 0.9854, 0.0, 0.9875, 0.003446])
me_cube.materials.append(mat_material_009)
me_cube.use_remesh_preserve_volume = False
me_cube.use_remesh_preserve_attributes = False
me_cube.use_mirror_vertex_groups = False
me_cube.update()

# ---- objects
ob_cube = bpy.data.objects.new('Cube', me_cube)
ob_lamp = bpy.data.objects.new('Lamp', light_lamp)
ob_camera = bpy.data.objects.new('Camera', cam_camera)

# ---- transforms, parenting, visibility, modifiers, constraints
ob_cube.location = (0.0, 0.0, 0.0)
ob_cube.scale = (2.0, 10.0, 0.08)
ob_cube.lock_rotations_4d = False
ob_cube.empty_display_type = 'ARROWS'
ob_cube.lineart.crease_threshold = 0.0
ob_lamp.location = (0.1719, -1.863, 0.8258)
ob_lamp.rotation_euler = (0.6503, 0.05522, 1.866)
ob_lamp.lock_rotations_4d = False
ob_lamp.empty_display_type = 'ARROWS'
ob_lamp.color = (0.0, 0.0, 0.0, 0.0)
ob_lamp.lineart.crease_threshold = 0.0
ob_camera.location = (7.481, -6.508, 5.344)
ob_camera.rotation_euler = (1.109, 0.0, 0.8149)
ob_camera.lock_rotations_4d = False
ob_camera.empty_display_type = 'ARROWS'
ob_camera.color = (0.0, 0.0, 0.0, 0.0)
ob_camera.display_type = 'WIRE'
ob_camera.lineart.crease_threshold = 0.0

# ---- collection membership
col_collection_1.objects.link(ob_cube)
col_collection_1.objects.link(ob_lamp)
col_collection_1.objects.link(ob_camera)

# ---- scene / render settings (as saved in the file)
scene.camera = ob_camera
scene.frame_start = 1; scene.frame_end = 250; scene.frame_set(87)
scene.render.engine = 'CYCLES'
scene.render.resolution_percentage = 50
scene.render.dither_intensity = 0.0
scene.cycles.use_denoising = False
scene.cycles.samples = 128
scene.cycles.sampling_pattern = 'TABULATED_SOBOL'
scene.cycles.use_adaptive_sampling = False
scene.cycles.use_light_tree = False
scene.cycles.blur_glossy = 0.0
scene.cycles.sample_clamp_indirect = 0.0
scene.view_settings.view_transform = 'Standard'
bpy.context.view_layer.update()
